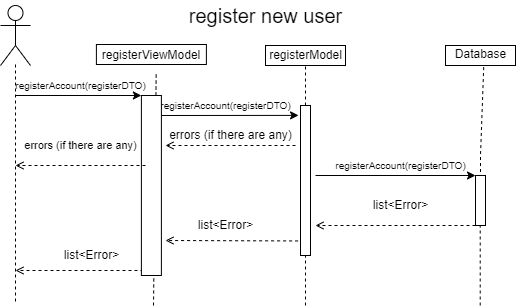

The diagram above was exported from draw.io. Its source (the exported page's mxGraphModel, read from the mxfile embedded in the PNG):
<mxGraphModel dx="677" dy="351" grid="1" gridSize="10" guides="1" tooltips="1" connect="1" arrows="1" fold="1" page="1" pageScale="1" pageWidth="850" pageHeight="1100" math="0" shadow="0">
  <root>
    <mxCell id="0" />
    <mxCell id="1" parent="0" />
    <mxCell id="t6T1tbuG-2wYEcJ-iTo2-4" value="" style="shape=umlActor;verticalLabelPosition=bottom;verticalAlign=top;html=1;outlineConnect=0;" parent="1" vertex="1">
      <mxGeometry x="15" y="20" width="30" height="60" as="geometry" />
    </mxCell>
    <mxCell id="t6T1tbuG-2wYEcJ-iTo2-9" value="&lt;span style=&quot;font-size: 10px&quot;&gt;registerAccount(registerDTO)&lt;/span&gt;" style="text;html=1;align=center;verticalAlign=middle;resizable=0;points=[];autosize=1;strokeColor=none;fillColor=none;" parent="1" vertex="1">
      <mxGeometry x="165" y="110" width="150" height="20" as="geometry" />
    </mxCell>
    <mxCell id="t6T1tbuG-2wYEcJ-iTo2-10" value="" style="endArrow=none;html=1;rounded=0;dashed=1;startArrow=none;" parent="1" source="t6T1tbuG-2wYEcJ-iTo2-26" edge="1">
      <mxGeometry width="50" height="50" relative="1" as="geometry">
        <mxPoint x="320" y="240" as="sourcePoint" />
        <mxPoint x="320" y="80" as="targetPoint" />
      </mxGeometry>
    </mxCell>
    <mxCell id="t6T1tbuG-2wYEcJ-iTo2-11" value="registerModel" style="text;html=1;align=center;verticalAlign=middle;resizable=0;points=[];autosize=1;strokeColor=none;fillColor=none;" parent="1" vertex="1">
      <mxGeometry x="275" y="60" width="90" height="20" as="geometry" />
    </mxCell>
    <mxCell id="t6T1tbuG-2wYEcJ-iTo2-12" value="" style="endArrow=classic;html=1;rounded=0;entryX=0;entryY=0;entryDx=0;entryDy=0;" parent="1" target="JGtQer_33BBIEbr1_m8t-3" edge="1">
      <mxGeometry width="50" height="50" relative="1" as="geometry">
        <mxPoint x="330" y="190" as="sourcePoint" />
        <mxPoint x="360" y="191" as="targetPoint" />
        <Array as="points" />
      </mxGeometry>
    </mxCell>
    <mxCell id="t6T1tbuG-2wYEcJ-iTo2-13" value="&lt;span style=&quot;font-size: 10px&quot;&gt;registerAccount(registerDTO)&lt;/span&gt;" style="text;html=1;align=center;verticalAlign=middle;resizable=0;points=[];autosize=1;strokeColor=none;fillColor=none;" parent="1" vertex="1">
      <mxGeometry x="340" y="170" width="150" height="20" as="geometry" />
    </mxCell>
    <mxCell id="t6T1tbuG-2wYEcJ-iTo2-15" value="&lt;font style=&quot;font-size: 12px&quot;&gt;Database&lt;/font&gt;" style="text;html=1;align=center;verticalAlign=middle;resizable=0;points=[];autosize=1;strokeColor=none;fillColor=none;fontSize=8;" parent="1" vertex="1">
      <mxGeometry x="460" y="59" width="70" height="20" as="geometry" />
    </mxCell>
    <mxCell id="t6T1tbuG-2wYEcJ-iTo2-17" value="" style="endArrow=open;html=1;rounded=0;fontSize=8;dashed=1;endFill=0;" parent="1" edge="1">
      <mxGeometry width="50" height="50" relative="1" as="geometry">
        <mxPoint x="310" y="160" as="sourcePoint" />
        <mxPoint x="180" y="160" as="targetPoint" />
      </mxGeometry>
    </mxCell>
    <mxCell id="t6T1tbuG-2wYEcJ-iTo2-18" value="&lt;font style=&quot;font-size: 12px&quot;&gt;errors (if there are any)&lt;/font&gt;" style="text;html=1;align=center;verticalAlign=middle;resizable=0;points=[];autosize=1;strokeColor=none;fillColor=none;fontSize=8;" parent="1" vertex="1">
      <mxGeometry x="175" y="140" width="140" height="20" as="geometry" />
    </mxCell>
    <mxCell id="t6T1tbuG-2wYEcJ-iTo2-22" value="" style="endArrow=none;html=1;rounded=0;dashed=1;fontSize=8;endFill=0;" parent="1" edge="1">
      <mxGeometry width="50" height="50" relative="1" as="geometry">
        <mxPoint x="30.000000000000007" y="79" as="sourcePoint" />
        <mxPoint x="30.000000000000007" y="319" as="targetPoint" />
      </mxGeometry>
    </mxCell>
    <mxCell id="t6T1tbuG-2wYEcJ-iTo2-23" value="" style="endArrow=none;html=1;rounded=0;dashed=1;fontSize=8;endFill=0;startArrow=none;" parent="1" edge="1">
      <mxGeometry width="50" height="50" relative="1" as="geometry">
        <mxPoint x="494.71" y="320" as="sourcePoint" />
        <mxPoint x="494.71" y="240" as="targetPoint" />
      </mxGeometry>
    </mxCell>
    <mxCell id="JGtQer_33BBIEbr1_m8t-1" value="" style="rounded=0;whiteSpace=wrap;html=1;shadow=0;sketch=0;fontSize=6;strokeWidth=1;fillColor=none;" parent="1" vertex="1">
      <mxGeometry x="280" y="60" width="80" height="20" as="geometry" />
    </mxCell>
    <mxCell id="JGtQer_33BBIEbr1_m8t-2" value="" style="rounded=0;whiteSpace=wrap;html=1;shadow=0;sketch=0;fontSize=6;strokeWidth=1;fillColor=none;" parent="1" vertex="1">
      <mxGeometry x="460" y="60" width="70" height="20" as="geometry" />
    </mxCell>
    <mxCell id="JGtQer_33BBIEbr1_m8t-3" value="" style="rounded=0;whiteSpace=wrap;html=1;shadow=0;sketch=0;fontSize=6;strokeWidth=1;fillColor=none;" parent="1" vertex="1">
      <mxGeometry x="490" y="190" width="10" height="50" as="geometry" />
    </mxCell>
    <mxCell id="JGtQer_33BBIEbr1_m8t-4" value="" style="endArrow=none;html=1;rounded=0;dashed=1;fontSize=8;exitX=0.546;exitY=1.129;exitDx=0;exitDy=0;exitPerimeter=0;endFill=0;entryX=0.5;entryY=0;entryDx=0;entryDy=0;" parent="1" source="t6T1tbuG-2wYEcJ-iTo2-15" target="JGtQer_33BBIEbr1_m8t-3" edge="1">
      <mxGeometry width="50" height="50" relative="1" as="geometry">
        <mxPoint x="373.22" y="82.57999999999993" as="sourcePoint" />
        <mxPoint x="373" y="180" as="targetPoint" />
        <Array as="points">
          <mxPoint x="495" y="170" />
        </Array>
      </mxGeometry>
    </mxCell>
    <mxCell id="JGtQer_33BBIEbr1_m8t-5" value="" style="endArrow=open;html=1;rounded=0;fontSize=8;dashed=1;endFill=0;exitX=0;exitY=1;exitDx=0;exitDy=0;" parent="1" source="JGtQer_33BBIEbr1_m8t-3" edge="1">
      <mxGeometry width="50" height="50" relative="1" as="geometry">
        <mxPoint x="371" y="240" as="sourcePoint" />
        <mxPoint x="330" y="240" as="targetPoint" />
      </mxGeometry>
    </mxCell>
    <mxCell id="JGtQer_33BBIEbr1_m8t-6" value="&lt;font style=&quot;font-size: 12px&quot;&gt;list&amp;lt;Error&amp;gt;&lt;br&gt;&lt;/font&gt;" style="edgeLabel;html=1;align=center;verticalAlign=middle;resizable=0;points=[];fontSize=7;" parent="JGtQer_33BBIEbr1_m8t-5" vertex="1" connectable="0">
      <mxGeometry x="0.217" y="-1" relative="1" as="geometry">
        <mxPoint x="22" y="-19" as="offset" />
      </mxGeometry>
    </mxCell>
    <mxCell id="JGtQer_33BBIEbr1_m8t-11" value="" style="endArrow=open;html=1;rounded=0;dashed=1;fontSize=7;exitX=-0.24;exitY=0.903;exitDx=0;exitDy=0;exitPerimeter=0;endFill=0;" parent="1" source="t6T1tbuG-2wYEcJ-iTo2-26" edge="1">
      <mxGeometry width="50" height="50" relative="1" as="geometry">
        <mxPoint x="220" y="250" as="sourcePoint" />
        <mxPoint x="180" y="255" as="targetPoint" />
      </mxGeometry>
    </mxCell>
    <mxCell id="uvC1jEuBSplwWpksNyTJ-2" value="registerViewModel" style="text;html=1;strokeColor=none;fillColor=none;align=center;verticalAlign=middle;whiteSpace=wrap;rounded=0;fontSize=12;" parent="1" vertex="1">
      <mxGeometry x="135.9" y="55" width="60" height="30" as="geometry" />
    </mxCell>
    <mxCell id="uvC1jEuBSplwWpksNyTJ-5" value="" style="rounded=0;whiteSpace=wrap;html=1;shadow=0;sketch=0;fontSize=6;strokeWidth=1;fillColor=none;" parent="1" vertex="1">
      <mxGeometry x="110.9" y="59" width="110" height="20" as="geometry" />
    </mxCell>
    <mxCell id="uvC1jEuBSplwWpksNyTJ-6" value="" style="endArrow=none;dashed=1;html=1;rounded=0;fontSize=12;entryX=0.58;entryY=1.047;entryDx=0;entryDy=0;entryPerimeter=0;" parent="1" target="uvC1jEuBSplwWpksNyTJ-2" edge="1">
      <mxGeometry width="50" height="50" relative="1" as="geometry">
        <mxPoint x="168" y="320" as="sourcePoint" />
        <mxPoint x="120" y="90" as="targetPoint" />
      </mxGeometry>
    </mxCell>
    <mxCell id="uvC1jEuBSplwWpksNyTJ-8" value="" style="endArrow=classic;html=1;rounded=0;entryX=0;entryY=0;entryDx=0;entryDy=0;" parent="1" target="uvC1jEuBSplwWpksNyTJ-20" edge="1">
      <mxGeometry width="50" height="50" relative="1" as="geometry">
        <mxPoint x="30" y="110" as="sourcePoint" />
        <mxPoint x="150" y="110" as="targetPoint" />
      </mxGeometry>
    </mxCell>
    <mxCell id="uvC1jEuBSplwWpksNyTJ-9" value="&lt;font style=&quot;font-size: 10px&quot;&gt;registerAccount(registerDTO)&lt;/font&gt;" style="text;html=1;align=center;verticalAlign=middle;resizable=0;points=[];autosize=1;strokeColor=none;fillColor=none;" parent="1" vertex="1">
      <mxGeometry x="20" y="90" width="150" height="20" as="geometry" />
    </mxCell>
    <mxCell id="t6T1tbuG-2wYEcJ-iTo2-26" value="" style="rounded=0;whiteSpace=wrap;html=1;fontSize=12;" parent="1" vertex="1">
      <mxGeometry x="315" y="120" width="10" height="150" as="geometry" />
    </mxCell>
    <mxCell id="uvC1jEuBSplwWpksNyTJ-11" value="" style="endArrow=none;html=1;rounded=0;dashed=1;" parent="1" target="t6T1tbuG-2wYEcJ-iTo2-26" edge="1">
      <mxGeometry width="50" height="50" relative="1" as="geometry">
        <mxPoint x="320" y="320" as="sourcePoint" />
        <mxPoint x="320" y="80" as="targetPoint" />
      </mxGeometry>
    </mxCell>
    <mxCell id="uvC1jEuBSplwWpksNyTJ-16" value="" style="endArrow=classic;html=1;rounded=0;entryX=-0.194;entryY=0.066;entryDx=0;entryDy=0;entryPerimeter=0;" parent="1" target="t6T1tbuG-2wYEcJ-iTo2-26" edge="1">
      <mxGeometry width="50" height="50" relative="1" as="geometry">
        <mxPoint x="170" y="130" as="sourcePoint" />
        <mxPoint x="295" y="130.00000000000017" as="targetPoint" />
      </mxGeometry>
    </mxCell>
    <mxCell id="uvC1jEuBSplwWpksNyTJ-18" value="" style="endArrow=open;html=1;rounded=0;dashed=1;fontSize=7;endFill=0;" parent="1" edge="1">
      <mxGeometry width="50" height="50" relative="1" as="geometry">
        <mxPoint x="170" y="285" as="sourcePoint" />
        <mxPoint x="30" y="285" as="targetPoint" />
      </mxGeometry>
    </mxCell>
    <mxCell id="uvC1jEuBSplwWpksNyTJ-19" value="&lt;span style=&quot;font-size: 12px ; background-color: rgb(255 , 255 , 255)&quot;&gt;list&amp;lt;Error&amp;gt;&lt;/span&gt;" style="text;html=1;align=center;verticalAlign=middle;resizable=0;points=[];autosize=1;strokeColor=none;fillColor=none;fontSize=7;" parent="1" vertex="1">
      <mxGeometry x="70.9" y="260" width="70" height="20" as="geometry" />
    </mxCell>
    <mxCell id="uvC1jEuBSplwWpksNyTJ-20" value="" style="rounded=0;whiteSpace=wrap;html=1;fontSize=12;" parent="1" vertex="1">
      <mxGeometry x="155.9" y="110" width="20" height="180" as="geometry" />
    </mxCell>
    <mxCell id="uvC1jEuBSplwWpksNyTJ-21" value="&lt;span style=&quot;background-color: rgb(255 , 255 , 255)&quot;&gt;list&amp;lt;Error&amp;gt;&lt;/span&gt;" style="text;html=1;align=center;verticalAlign=middle;resizable=0;points=[];autosize=1;strokeColor=none;fillColor=none;fontSize=12;" parent="1" vertex="1">
      <mxGeometry x="205" y="230" width="70" height="20" as="geometry" />
    </mxCell>
    <mxCell id="uvC1jEuBSplwWpksNyTJ-22" value="" style="endArrow=open;html=1;rounded=0;fontSize=8;dashed=1;endFill=0;" parent="1" edge="1">
      <mxGeometry width="50" height="50" relative="1" as="geometry">
        <mxPoint x="160" y="180" as="sourcePoint" />
        <mxPoint x="30" y="180" as="targetPoint" />
      </mxGeometry>
    </mxCell>
    <mxCell id="uvC1jEuBSplwWpksNyTJ-23" value="&lt;font style=&quot;font-size: 11px&quot;&gt;errors (if there are any)&lt;/font&gt;" style="text;html=1;align=center;verticalAlign=middle;resizable=0;points=[];autosize=1;strokeColor=none;fillColor=none;fontSize=8;" parent="1" vertex="1">
      <mxGeometry x="30" y="150" width="130" height="20" as="geometry" />
    </mxCell>
    <mxCell id="BStpF2YFsWF4JHwKAJza-1" value="register new user" style="text;html=1;align=center;verticalAlign=middle;resizable=0;points=[];autosize=1;strokeColor=none;fillColor=none;fontSize=20;" vertex="1" parent="1">
      <mxGeometry x="195" y="15" width="170" height="30" as="geometry" />
    </mxCell>
  </root>
</mxGraphModel>